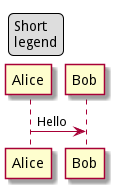

The diagram above was rendered by PlantUML. Its source (embedded in the PNG):
@startuml
Alice -> Bob : Hello
legend top left
  Short
  legend
endlegend
@enduml